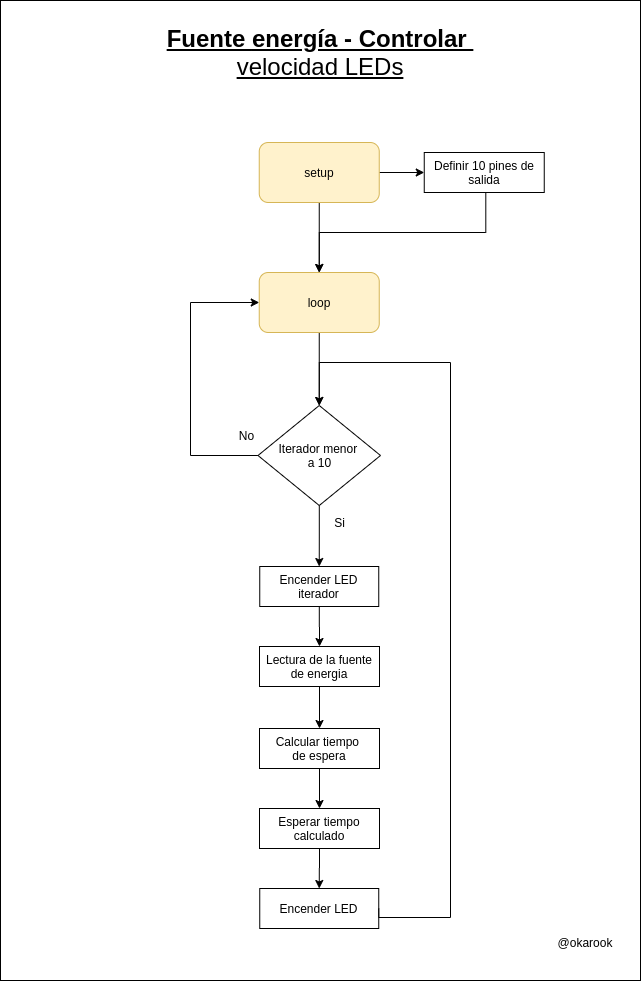

The diagram above was exported from draw.io. Its source (the exported page's mxGraphModel, read from the mxfile embedded in the PNG):
<mxGraphModel dx="1662" dy="806" grid="1" gridSize="10" guides="1" tooltips="1" connect="1" arrows="1" fold="1" page="1" pageScale="1" pageWidth="850" pageHeight="1100" math="0" shadow="0">
  <root>
    <mxCell id="0" />
    <mxCell id="1" parent="0" />
    <mxCell id="3" value="" style="rounded=0;whiteSpace=wrap;html=1;" parent="1" vertex="1">
      <mxGeometry x="40" y="40" width="640" height="980" as="geometry" />
    </mxCell>
    <mxCell id="G4ZIIX9ekKNboTHv59yJ-3" style="edgeStyle=orthogonalEdgeStyle;rounded=0;orthogonalLoop=1;jettySize=auto;html=1;" parent="1" source="G4ZIIX9ekKNboTHv59yJ-1" target="G4ZIIX9ekKNboTHv59yJ-4" edge="1">
      <mxGeometry relative="1" as="geometry">
        <mxPoint x="173.5" y="282" as="targetPoint" />
      </mxGeometry>
    </mxCell>
    <mxCell id="G4ZIIX9ekKNboTHv59yJ-8" style="edgeStyle=orthogonalEdgeStyle;rounded=0;orthogonalLoop=1;jettySize=auto;html=1;entryX=0.5;entryY=0;entryDx=0;entryDy=0;" parent="1" source="G4ZIIX9ekKNboTHv59yJ-1" target="G4ZIIX9ekKNboTHv59yJ-2" edge="1">
      <mxGeometry relative="1" as="geometry" />
    </mxCell>
    <mxCell id="G4ZIIX9ekKNboTHv59yJ-1" value="&lt;font color=&quot;#030303&quot;&gt;setup&lt;/font&gt;" style="rounded=1;whiteSpace=wrap;html=1;fillColor=#fff2cc;strokeColor=#d6b656;" parent="1" vertex="1">
      <mxGeometry x="298.75" y="182" width="120" height="60" as="geometry" />
    </mxCell>
    <mxCell id="355" style="edgeStyle=orthogonalEdgeStyle;rounded=0;orthogonalLoop=1;jettySize=auto;html=1;entryX=0.5;entryY=0;entryDx=0;entryDy=0;" parent="1" source="G4ZIIX9ekKNboTHv59yJ-2" target="312" edge="1">
      <mxGeometry relative="1" as="geometry" />
    </mxCell>
    <mxCell id="G4ZIIX9ekKNboTHv59yJ-2" value="&lt;span style=&quot;background-color: rgb(255 , 242 , 204)&quot;&gt;&lt;font color=&quot;#030303&quot;&gt;loop&lt;/font&gt;&lt;/span&gt;" style="rounded=1;whiteSpace=wrap;html=1;fillColor=#fff2cc;strokeColor=#d6b656;" parent="1" vertex="1">
      <mxGeometry x="298.75" y="312" width="120" height="60" as="geometry" />
    </mxCell>
    <mxCell id="G4ZIIX9ekKNboTHv59yJ-5" style="edgeStyle=orthogonalEdgeStyle;rounded=0;orthogonalLoop=1;jettySize=auto;html=1;entryX=0.5;entryY=0;entryDx=0;entryDy=0;exitX=0.5;exitY=1;exitDx=0;exitDy=0;" parent="1" source="G4ZIIX9ekKNboTHv59yJ-4" target="G4ZIIX9ekKNboTHv59yJ-2" edge="1">
      <mxGeometry relative="1" as="geometry">
        <mxPoint x="695.25" y="232" as="sourcePoint" />
        <Array as="points">
          <mxPoint x="525.25" y="232" />
          <mxPoint x="525.25" y="272" />
          <mxPoint x="359.25" y="272" />
        </Array>
      </mxGeometry>
    </mxCell>
    <mxCell id="G4ZIIX9ekKNboTHv59yJ-4" value="Definir 10 pines de salida" style="rounded=0;whiteSpace=wrap;html=1;" parent="1" vertex="1">
      <mxGeometry x="463.75" y="192" width="120" height="40" as="geometry" />
    </mxCell>
    <mxCell id="G4ZIIX9ekKNboTHv59yJ-12" value="" style="edgeStyle=orthogonalEdgeStyle;rounded=0;orthogonalLoop=1;jettySize=auto;html=1;" parent="1" edge="1">
      <mxGeometry relative="1" as="geometry">
        <mxPoint x="298.5" y="440" as="sourcePoint" />
      </mxGeometry>
    </mxCell>
    <mxCell id="2" value="&lt;span style=&quot;font-size: 24px&quot;&gt;&lt;b&gt;&lt;u&gt;Fuente&amp;nbsp;&lt;/u&gt;&lt;/b&gt;&lt;/span&gt;&lt;u style=&quot;font-size: 18pt ; background-color: transparent&quot;&gt;&lt;b&gt;energía - Controlar&amp;nbsp;&lt;br&gt;&lt;/b&gt;velocidad LEDs&lt;br&gt;&lt;/u&gt;" style="text;html=1;strokeColor=none;fillColor=none;align=center;verticalAlign=middle;whiteSpace=wrap;rounded=0;" parent="1" vertex="1">
      <mxGeometry x="150" y="62" width="420" height="60" as="geometry" />
    </mxCell>
    <mxCell id="6" value="@okarook" style="text;html=1;strokeColor=none;fillColor=none;align=center;verticalAlign=middle;whiteSpace=wrap;rounded=0;" parent="1" vertex="1">
      <mxGeometry x="600" y="972" width="50" height="20" as="geometry" />
    </mxCell>
    <mxCell id="97" style="edgeStyle=orthogonalEdgeStyle;rounded=0;orthogonalLoop=1;jettySize=auto;html=1;entryX=0;entryY=0.5;entryDx=0;entryDy=0;" parent="1" edge="1">
      <mxGeometry relative="1" as="geometry">
        <mxPoint x="554" y="797.5" as="sourcePoint" />
      </mxGeometry>
    </mxCell>
    <mxCell id="103" style="edgeStyle=orthogonalEdgeStyle;rounded=0;orthogonalLoop=1;jettySize=auto;html=1;entryX=0;entryY=0.5;entryDx=0;entryDy=0;" parent="1" edge="1">
      <mxGeometry relative="1" as="geometry">
        <mxPoint x="390" y="797.5" as="sourcePoint" />
      </mxGeometry>
    </mxCell>
    <mxCell id="266" value="No" style="text;html=1;strokeColor=none;fillColor=none;align=center;verticalAlign=middle;whiteSpace=wrap;rounded=0;" parent="1" vertex="1">
      <mxGeometry x="267" y="465" width="39" height="20" as="geometry" />
    </mxCell>
    <mxCell id="354" style="edgeStyle=orthogonalEdgeStyle;rounded=0;orthogonalLoop=1;jettySize=auto;html=1;entryX=0;entryY=0.5;entryDx=0;entryDy=0;" parent="1" source="312" target="G4ZIIX9ekKNboTHv59yJ-2" edge="1">
      <mxGeometry relative="1" as="geometry">
        <mxPoint x="229.9999999999999" y="472" as="targetPoint" />
        <Array as="points">
          <mxPoint x="230" y="495" />
          <mxPoint x="230" y="342" />
        </Array>
      </mxGeometry>
    </mxCell>
    <mxCell id="359" style="edgeStyle=orthogonalEdgeStyle;rounded=0;orthogonalLoop=1;jettySize=auto;html=1;entryX=0.5;entryY=0;entryDx=0;entryDy=0;" parent="1" source="312" target="331" edge="1">
      <mxGeometry relative="1" as="geometry" />
    </mxCell>
    <mxCell id="312" value="&lt;div&gt;Iterador menor&amp;nbsp;&lt;/div&gt;&lt;div&gt;a 10&lt;/div&gt;" style="rhombus;whiteSpace=wrap;html=1;" parent="1" vertex="1">
      <mxGeometry x="297.5" y="445" width="122.5" height="100" as="geometry" />
    </mxCell>
    <mxCell id="314" value="Si" style="text;html=1;strokeColor=none;fillColor=none;align=center;verticalAlign=middle;whiteSpace=wrap;rounded=0;" parent="1" vertex="1">
      <mxGeometry x="360" y="552" width="39" height="20" as="geometry" />
    </mxCell>
    <mxCell id="360" style="edgeStyle=orthogonalEdgeStyle;rounded=0;orthogonalLoop=1;jettySize=auto;html=1;entryX=0.5;entryY=0;entryDx=0;entryDy=0;" parent="1" source="331" target="350" edge="1">
      <mxGeometry relative="1" as="geometry" />
    </mxCell>
    <mxCell id="331" value="Encender LED&lt;br&gt;iterador" style="whiteSpace=wrap;html=1;rounded=0;" parent="1" vertex="1">
      <mxGeometry x="299.25" y="606" width="119" height="40" as="geometry" />
    </mxCell>
    <mxCell id="313" value="Encender LED" style="whiteSpace=wrap;html=1;rounded=0;" parent="1" vertex="1">
      <mxGeometry x="299.25" y="928" width="119" height="40" as="geometry" />
    </mxCell>
    <mxCell id="362" style="edgeStyle=orthogonalEdgeStyle;rounded=0;orthogonalLoop=1;jettySize=auto;html=1;entryX=0.5;entryY=0;entryDx=0;entryDy=0;" parent="1" source="345" target="352" edge="1">
      <mxGeometry relative="1" as="geometry" />
    </mxCell>
    <mxCell id="345" value="Calcular tiempo &lt;br&gt;de espera" style="whiteSpace=wrap;html=1;rounded=0;" parent="1" vertex="1">
      <mxGeometry x="299" y="768" width="120" height="40" as="geometry" />
    </mxCell>
    <mxCell id="361" style="edgeStyle=orthogonalEdgeStyle;rounded=0;orthogonalLoop=1;jettySize=auto;html=1;entryX=0.5;entryY=0;entryDx=0;entryDy=0;" parent="1" source="350" target="345" edge="1">
      <mxGeometry relative="1" as="geometry" />
    </mxCell>
    <mxCell id="350" value="Lectura de la fuente de energia" style="whiteSpace=wrap;html=1;rounded=0;" parent="1" vertex="1">
      <mxGeometry x="299" y="686" width="120" height="40" as="geometry" />
    </mxCell>
    <mxCell id="363" style="edgeStyle=orthogonalEdgeStyle;rounded=0;orthogonalLoop=1;jettySize=auto;html=1;entryX=0.5;entryY=0;entryDx=0;entryDy=0;" parent="1" source="352" target="313" edge="1">
      <mxGeometry relative="1" as="geometry" />
    </mxCell>
    <mxCell id="352" value="Esperar tiempo&lt;br&gt;calculado" style="whiteSpace=wrap;html=1;rounded=0;" parent="1" vertex="1">
      <mxGeometry x="299" y="848" width="120" height="40" as="geometry" />
    </mxCell>
    <mxCell id="358" style="edgeStyle=orthogonalEdgeStyle;rounded=0;orthogonalLoop=1;jettySize=auto;html=1;entryX=0.5;entryY=0;entryDx=0;entryDy=0;exitX=1;exitY=0.5;exitDx=0;exitDy=0;" parent="1" source="313" target="312" edge="1">
      <mxGeometry relative="1" as="geometry">
        <mxPoint x="420" y="935" as="sourcePoint" />
        <Array as="points">
          <mxPoint x="490" y="957" />
          <mxPoint x="490" y="402" />
          <mxPoint x="359" y="402" />
        </Array>
      </mxGeometry>
    </mxCell>
  </root>
</mxGraphModel>